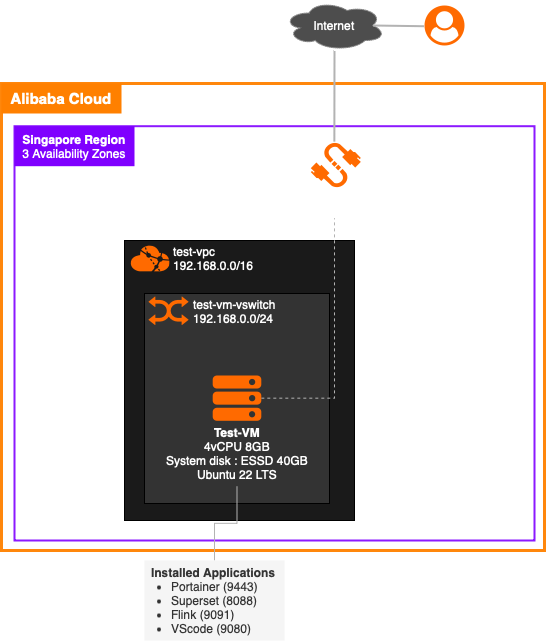

The diagram above was exported from draw.io. Its source (the exported page's mxGraphModel, read from the mxfile embedded in the PNG):
<mxGraphModel dx="2045" dy="1831" grid="1" gridSize="10" guides="1" tooltips="1" connect="1" arrows="1" fold="1" page="1" pageScale="1" pageWidth="850" pageHeight="1100" background="#333333" math="0" shadow="0">
  <root>
    <mxCell id="0" />
    <mxCell id="1" parent="0" />
    <mxCell id="hx2MEx2DhZW_C_vtA6Iy-73" value="" style="rounded=0;whiteSpace=wrap;html=1;strokeWidth=3;strokeColor=#FF8000;opacity=95;fillColor=none;" vertex="1" parent="1">
      <mxGeometry x="-143" y="33" width="543" height="467" as="geometry" />
    </mxCell>
    <mxCell id="hx2MEx2DhZW_C_vtA6Iy-74" value="" style="rounded=0;whiteSpace=wrap;html=1;strokeWidth=2;opacity=90;fillColor=none;strokeColor=#7F00FF;" vertex="1" parent="1">
      <mxGeometry x="-130" y="75.7" width="520" height="414.3" as="geometry" />
    </mxCell>
    <mxCell id="hx2MEx2DhZW_C_vtA6Iy-3" value="" style="rounded=0;whiteSpace=wrap;html=1;fillColor=#1A1A1A;fontColor=#1A1A1A;" vertex="1" parent="1">
      <mxGeometry x="-20" y="190" width="230" height="280" as="geometry" />
    </mxCell>
    <mxCell id="hx2MEx2DhZW_C_vtA6Iy-6" value="" style="rounded=0;whiteSpace=wrap;html=1;fillColor=#333333;fontColor=#4D4D4D;strokeColor=#000000;" vertex="1" parent="1">
      <mxGeometry y="243" width="185" height="210" as="geometry" />
    </mxCell>
    <mxCell id="hx2MEx2DhZW_C_vtA6Iy-75" value="&lt;b&gt;Singapore Region&lt;/b&gt;&lt;div&gt;3 Availability Zones&lt;/div&gt;" style="rounded=0;whiteSpace=wrap;html=1;fillColor=#7F00FF;strokeColor=none;fontColor=#FFFFFF;" vertex="1" parent="1">
      <mxGeometry x="-130" y="75.69999999999999" width="120" height="40" as="geometry" />
    </mxCell>
    <mxCell id="hx2MEx2DhZW_C_vtA6Iy-76" value="&lt;b&gt;Alibaba Cloud&lt;/b&gt;" style="rounded=0;whiteSpace=wrap;html=1;fillColor=#FF8000;strokeColor=none;fontColor=#FFFFFF;fontSize=15;" vertex="1" parent="1">
      <mxGeometry x="-143" y="33" width="120" height="30" as="geometry" />
    </mxCell>
    <mxCell id="hx2MEx2DhZW_C_vtA6Iy-4" value="" style="points=[];aspect=fixed;html=1;align=center;shadow=0;dashed=0;fillColor=#FF6A00;strokeColor=none;shape=mxgraph.alibaba_cloud.vpc_virtual_private_cloud;" vertex="1" parent="1">
      <mxGeometry x="-15" y="195.16" width="40" height="25.68" as="geometry" />
    </mxCell>
    <mxCell id="hx2MEx2DhZW_C_vtA6Iy-5" value="test-vpc&lt;br&gt;&lt;div&gt;192.168.0.0/16&lt;/div&gt;" style="text;html=1;align=left;verticalAlign=middle;whiteSpace=wrap;rounded=0;fontColor=#FFFFFF;" vertex="1" parent="1">
      <mxGeometry x="27" y="192.99999999999997" width="83" height="30" as="geometry" />
    </mxCell>
    <mxCell id="hx2MEx2DhZW_C_vtA6Iy-7" value="" style="points=[];aspect=fixed;html=1;align=center;shadow=0;dashed=0;fillColor=#FF6A00;strokeColor=none;shape=mxgraph.alibaba_cloud.vswitch;" vertex="1" parent="1">
      <mxGeometry x="4" y="245.99999999999997" width="40" height="28.57" as="geometry" />
    </mxCell>
    <mxCell id="hx2MEx2DhZW_C_vtA6Iy-8" value="test-vm-vswitch&lt;br&gt;&lt;div&gt;192.168.0.0/24&lt;/div&gt;" style="text;html=1;align=left;verticalAlign=middle;whiteSpace=wrap;rounded=0;fontColor=#FFFFFF;" vertex="1" parent="1">
      <mxGeometry x="47" y="246" width="128" height="30" as="geometry" />
    </mxCell>
    <mxCell id="hx2MEx2DhZW_C_vtA6Iy-78" style="edgeStyle=orthogonalEdgeStyle;rounded=0;orthogonalLoop=1;jettySize=auto;html=1;endArrow=none;endFill=0;strokeWidth=1;dashed=1;strokeColor=#B3B3B3;" edge="1" parent="1" source="hx2MEx2DhZW_C_vtA6Iy-1" target="hx2MEx2DhZW_C_vtA6Iy-77">
      <mxGeometry relative="1" as="geometry" />
    </mxCell>
    <mxCell id="hx2MEx2DhZW_C_vtA6Iy-1" value="" style="points=[];aspect=fixed;html=1;align=center;shadow=0;dashed=0;fillColor=#FF6A00;strokeColor=none;shape=mxgraph.alibaba_cloud.ecs_elastic_compute_service;" vertex="1" parent="1">
      <mxGeometry x="68.2" y="325" width="48.6" height="45.3" as="geometry" />
    </mxCell>
    <mxCell id="hx2MEx2DhZW_C_vtA6Iy-2" value="&lt;b&gt;Test-VM&lt;/b&gt;&lt;div&gt;4vCPU 8GB&lt;/div&gt;&lt;div&gt;System disk : ESSD 40GB&lt;/div&gt;&lt;div&gt;Ubuntu 22 LTS&lt;/div&gt;" style="text;html=1;align=center;verticalAlign=middle;whiteSpace=wrap;rounded=0;fontColor=#FFFFFF;" vertex="1" parent="1">
      <mxGeometry x="15.719999999999988" y="371" width="153.55" height="64.7" as="geometry" />
    </mxCell>
    <mxCell id="hx2MEx2DhZW_C_vtA6Iy-71" style="edgeStyle=orthogonalEdgeStyle;rounded=0;orthogonalLoop=1;jettySize=auto;html=1;entryX=0.5;entryY=1;entryDx=0;entryDy=0;endArrow=none;endFill=0;strokeColor=#B3B3B3;strokeWidth=1;" edge="1" parent="1" source="hx2MEx2DhZW_C_vtA6Iy-70" target="hx2MEx2DhZW_C_vtA6Iy-2">
      <mxGeometry relative="1" as="geometry" />
    </mxCell>
    <mxCell id="hx2MEx2DhZW_C_vtA6Iy-70" value="&lt;div&gt;&lt;b&gt;Installed Applications&lt;/b&gt;&lt;/div&gt;&lt;ul style=&quot;padding-left: 20px; margin-top: 0px; margin-bottom: 0px;&quot;&gt;&lt;li&gt;Portainer (9443)&lt;br&gt;&lt;/li&gt;&lt;li&gt;Superset (8088)&lt;br&gt;&lt;/li&gt;&lt;li&gt;Flink (9091)&lt;br&gt;&lt;/li&gt;&lt;li&gt;VScode (9080)&lt;br&gt;&lt;/li&gt;&lt;/ul&gt;" style="rounded=0;whiteSpace=wrap;html=1;fillColor=#f5f5f5;fontColor=#333333;strokeColor=none;align=left;spacingLeft=5;" vertex="1" parent="1">
      <mxGeometry y="510" width="140" height="80" as="geometry" />
    </mxCell>
    <mxCell id="hx2MEx2DhZW_C_vtA6Iy-72" value="" style="points=[];aspect=fixed;html=1;align=center;shadow=0;dashed=0;fillColor=#FF6A00;strokeColor=none;shape=mxgraph.alibaba_cloud.eip_elastic_ip_address;" vertex="1" parent="1">
      <mxGeometry x="166.3" y="90" width="50" height="49.05" as="geometry" />
    </mxCell>
    <mxCell id="hx2MEx2DhZW_C_vtA6Iy-77" value="&lt;b&gt;EIP&lt;/b&gt;&lt;div&gt;10Mbps (Billed-by-Traffic)&lt;/div&gt;" style="text;html=1;align=center;verticalAlign=middle;whiteSpace=wrap;rounded=0;fontColor=#FFFFFF;" vertex="1" parent="1">
      <mxGeometry x="119.99999999999999" y="133" width="140" height="34.7" as="geometry" />
    </mxCell>
    <mxCell id="hx2MEx2DhZW_C_vtA6Iy-79" value="" style="points=[];aspect=fixed;html=1;align=center;shadow=0;dashed=0;fillColor=#FF6A00;strokeColor=none;shape=mxgraph.alibaba_cloud.user;" vertex="1" parent="1">
      <mxGeometry x="280" y="-45" width="40" height="40" as="geometry" />
    </mxCell>
    <mxCell id="hx2MEx2DhZW_C_vtA6Iy-80" value="&lt;b&gt;User&lt;/b&gt;" style="text;html=1;align=center;verticalAlign=middle;whiteSpace=wrap;rounded=0;fontColor=#FFFFFF;" vertex="1" parent="1">
      <mxGeometry x="280.65" y="-7" width="38.7" height="20" as="geometry" />
    </mxCell>
    <mxCell id="hx2MEx2DhZW_C_vtA6Iy-81" value="Internet" style="ellipse;shape=cloud;whiteSpace=wrap;html=1;dashed=1;dashPattern=1 1;fillColor=#4D4D4D;fontColor=#FFFFFF;strokeColor=#808080;" vertex="1" parent="1">
      <mxGeometry x="139.25" y="-50" width="101.5" height="50" as="geometry" />
    </mxCell>
    <mxCell id="hx2MEx2DhZW_C_vtA6Iy-82" style="edgeStyle=none;curved=1;rounded=0;orthogonalLoop=1;jettySize=auto;html=1;entryX=0.471;entryY=0.02;entryDx=0;entryDy=0;entryPerimeter=0;fontSize=12;startSize=8;endSize=8;endArrow=none;endFill=0;strokeWidth=2;strokeColor=#B3B3B3;" edge="1" parent="1" source="hx2MEx2DhZW_C_vtA6Iy-81" target="hx2MEx2DhZW_C_vtA6Iy-72">
      <mxGeometry relative="1" as="geometry" />
    </mxCell>
    <mxCell id="hx2MEx2DhZW_C_vtA6Iy-83" style="edgeStyle=none;curved=1;rounded=0;orthogonalLoop=1;jettySize=auto;html=1;entryX=-0.018;entryY=0.518;entryDx=0;entryDy=0;entryPerimeter=0;fontSize=12;startSize=8;endSize=8;exitX=0.875;exitY=0.5;exitDx=0;exitDy=0;exitPerimeter=0;endArrow=none;endFill=0;strokeWidth=2;strokeColor=#B3B3B3;" edge="1" parent="1" source="hx2MEx2DhZW_C_vtA6Iy-81" target="hx2MEx2DhZW_C_vtA6Iy-79">
      <mxGeometry relative="1" as="geometry">
        <mxPoint x="250" y="-50" as="sourcePoint" />
      </mxGeometry>
    </mxCell>
  </root>
</mxGraphModel>